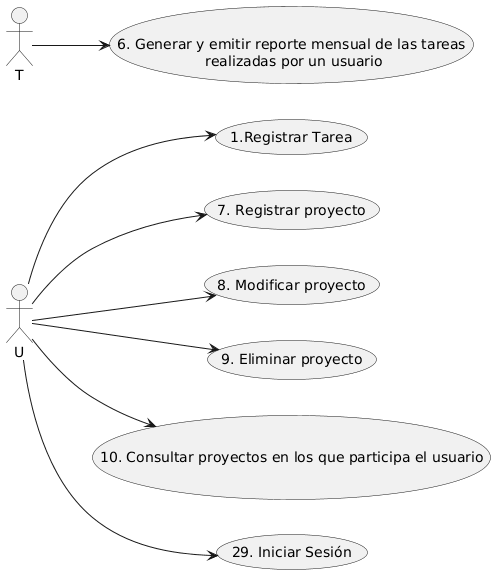

The diagram above was rendered by PlantUML. Its source (embedded in the PNG):
@startuml
left to right direction

actor :U: as U
actor :T: as T

' Transacción compleja
U --> (1.Registrar Tarea)

'ABMC Mas significativo
U --> (7. Registrar proyecto)
U --> (8. Modificar proyecto)
U --> (9. Eliminar proyecto)
U --> (10. Consultar proyectos en los que participa el usuario)

' Proceso automático y reportes
T --> (6. Generar y emitir reporte mensual de las tareas\n realizadas por un usuario)

' Iniciar sesion(?) Este me acuerdo que siempre iba
U --> (29. Iniciar Sesión)
@enduml